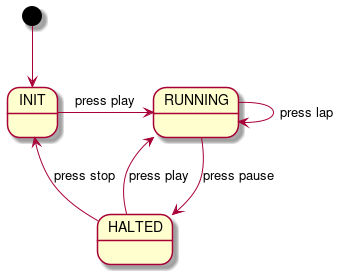

The diagram above was rendered by PlantUML. Its source (embedded in the PNG):
@startuml CHIP8_state
State "INIT" as init
State "RUNNING" as run
State "HALTED" as halt

[*] --> init
init -> run : press play 
run -> run : press lap
run --> halt : press pause
halt --> run : press play
halt --> init : press stop
@enduml